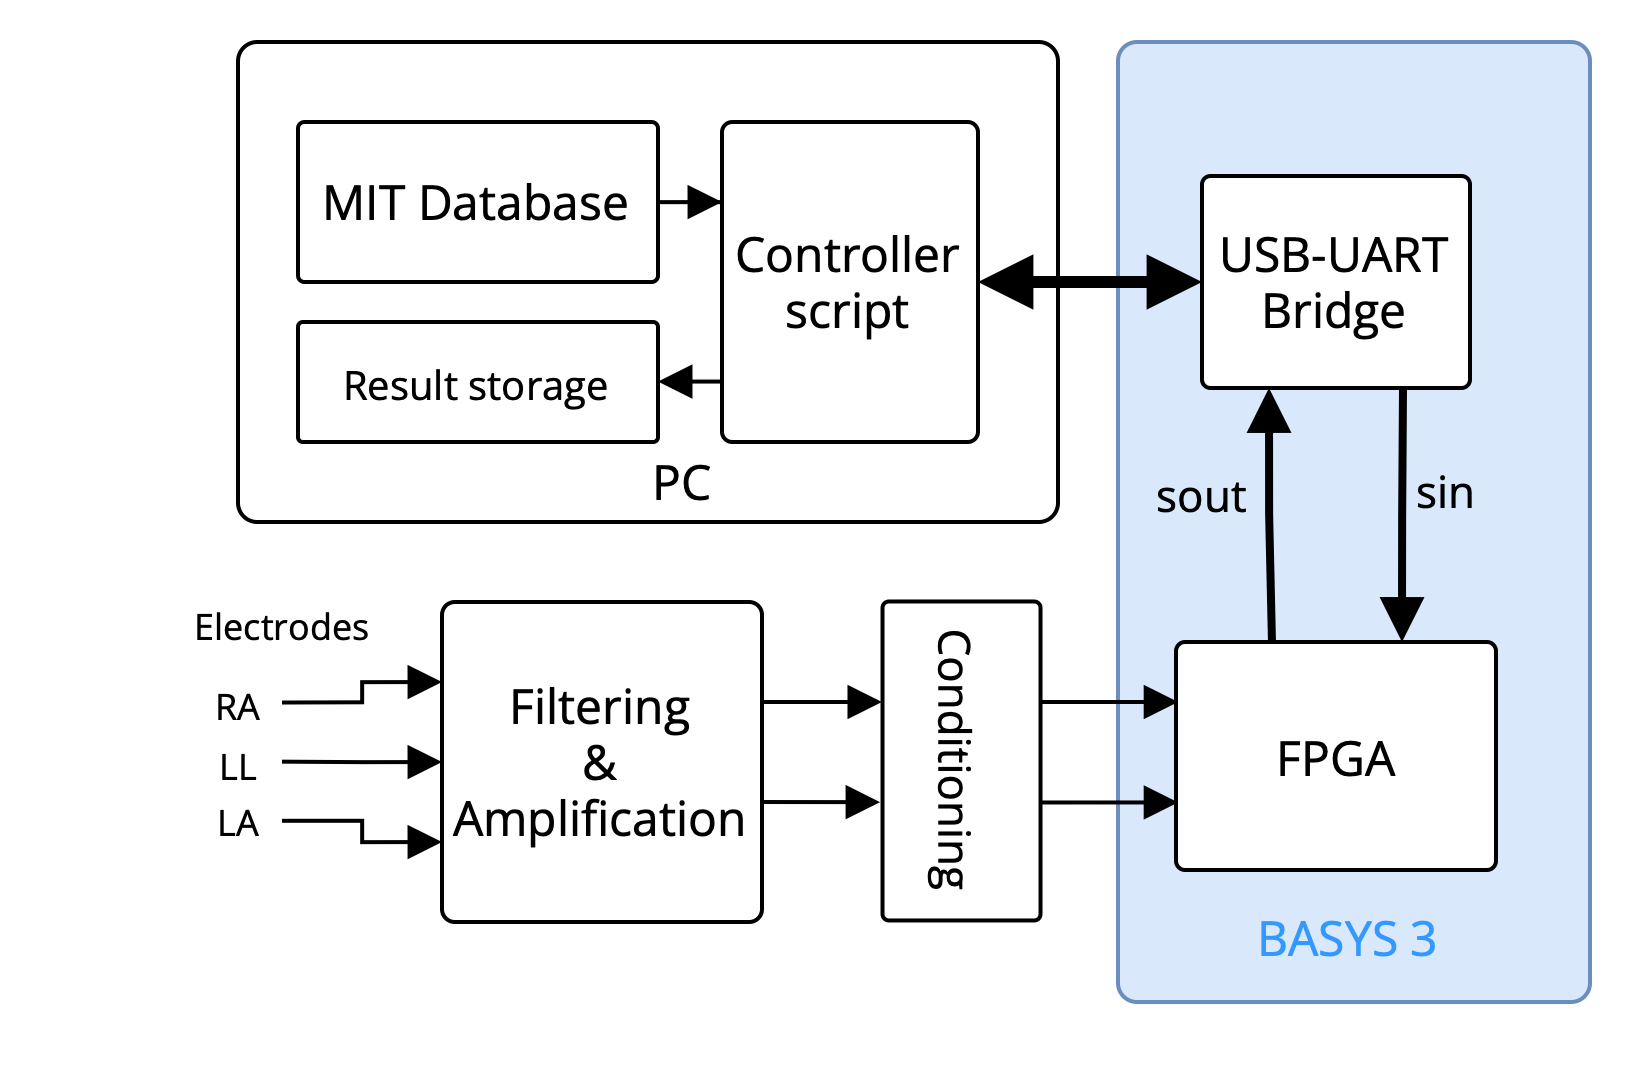

The diagram above was exported from draw.io. Its source (the exported page's mxGraphModel, read from the mxfile embedded in the PNG):
<mxGraphModel dx="879" dy="591" grid="1" gridSize="10" guides="1" tooltips="1" connect="1" arrows="1" fold="1" page="1" pageScale="1" pageWidth="827" pageHeight="1169" math="0" shadow="0">
  <root>
    <mxCell id="0" />
    <mxCell id="1" parent="0" />
    <mxCell id="2" value="" style="group" vertex="1" connectable="0" parent="1">
      <mxGeometry x="74" y="60" width="215" height="200" as="geometry" />
    </mxCell>
    <mxCell id="3" value="&lt;font data-font-src=&quot;https://fonts.googleapis.com/css?family=Open+Sans&quot; face=&quot;Open Sans&quot;&gt;PC&lt;/font&gt;" style="rounded=1;whiteSpace=wrap;html=1;movableLabel=1;arcSize=4;" vertex="1" parent="2">
      <mxGeometry x="-15" y="-20" width="205" height="120" as="geometry">
        <mxPoint x="9" y="50" as="offset" />
      </mxGeometry>
    </mxCell>
    <mxCell id="4" value="" style="edgeStyle=orthogonalEdgeStyle;rounded=0;orthogonalLoop=1;jettySize=auto;html=1;fontFamily=Open Sans;fontSource=https%3A%2F%2Ffonts.googleapis.com%2Fcss%3Ffamily%3DOpen%2BSans;entryX=0;entryY=0.25;entryDx=0;entryDy=0;endArrow=block;endFill=1;" edge="1" parent="2" source="5" target="7">
      <mxGeometry relative="1" as="geometry" />
    </mxCell>
    <mxCell id="5" value="&lt;font data-font-src=&quot;https://fonts.googleapis.com/css?family=Open+Sans&quot; face=&quot;Open Sans&quot;&gt;MIT Database&lt;/font&gt;" style="rounded=1;whiteSpace=wrap;html=1;arcSize=4;" vertex="1" parent="2">
      <mxGeometry width="90" height="40" as="geometry" />
    </mxCell>
    <mxCell id="6" value="&lt;font data-font-src=&quot;https://fonts.googleapis.com/css?family=Open+Sans&quot; face=&quot;Open Sans&quot; style=&quot;font-size: 10px&quot;&gt;Result storage&lt;/font&gt;" style="rounded=1;whiteSpace=wrap;html=1;arcSize=4;" vertex="1" parent="2">
      <mxGeometry y="50" width="90" height="30" as="geometry" />
    </mxCell>
    <mxCell id="7" value="&lt;font data-font-src=&quot;https://fonts.googleapis.com/css?family=Open+Sans&quot; face=&quot;Open Sans&quot;&gt;Controller&lt;br&gt;script&lt;br&gt;&lt;/font&gt;" style="rounded=1;whiteSpace=wrap;html=1;imageWidth=24;arcSize=4;" vertex="1" parent="2">
      <mxGeometry x="106" width="64" height="80" as="geometry" />
    </mxCell>
    <mxCell id="8" value="" style="edgeStyle=orthogonalEdgeStyle;rounded=0;orthogonalLoop=1;jettySize=auto;html=1;fontFamily=Open Sans;fontSource=https%3A%2F%2Ffonts.googleapis.com%2Fcss%3Ffamily%3DOpen%2BSans;entryX=0;entryY=0.25;entryDx=0;entryDy=0;startArrow=block;startFill=1;endArrow=none;endFill=0;" edge="1" parent="2">
      <mxGeometry relative="1" as="geometry">
        <mxPoint x="90" y="64.88999999999999" as="sourcePoint" />
        <mxPoint x="106" y="64.88999999999999" as="targetPoint" />
      </mxGeometry>
    </mxCell>
    <mxCell id="9" value="" style="group" vertex="1" connectable="0" parent="2">
      <mxGeometry x="-64" y="110" width="180" height="90" as="geometry" />
    </mxCell>
    <mxCell id="10" style="edgeStyle=orthogonalEdgeStyle;rounded=0;orthogonalLoop=1;jettySize=auto;html=1;exitX=0;exitY=0.75;exitDx=0;exitDy=0;fontSize=9;fontColor=#3399FF;startArrow=block;startFill=1;endArrow=none;endFill=0;" edge="1" parent="9" source="13">
      <mxGeometry relative="1" as="geometry">
        <mxPoint x="60" y="64.69565217391323" as="targetPoint" />
      </mxGeometry>
    </mxCell>
    <mxCell id="11" style="edgeStyle=orthogonalEdgeStyle;rounded=0;orthogonalLoop=1;jettySize=auto;html=1;exitX=0;exitY=0.5;exitDx=0;exitDy=0;fontSize=9;fontColor=#3399FF;startArrow=block;startFill=1;endArrow=none;endFill=0;" edge="1" parent="9" source="13">
      <mxGeometry relative="1" as="geometry">
        <mxPoint x="60" y="49.91304347826099" as="targetPoint" />
      </mxGeometry>
    </mxCell>
    <mxCell id="12" style="edgeStyle=orthogonalEdgeStyle;rounded=0;orthogonalLoop=1;jettySize=auto;html=1;exitX=0;exitY=0.25;exitDx=0;exitDy=0;fontSize=9;fontColor=#3399FF;startArrow=block;startFill=1;endArrow=none;endFill=0;" edge="1" parent="9" source="13">
      <mxGeometry relative="1" as="geometry">
        <mxPoint x="60" y="35.130434782608745" as="targetPoint" />
      </mxGeometry>
    </mxCell>
    <mxCell id="13" value="&lt;font face=&quot;Open Sans&quot;&gt;Filtering&lt;br&gt;&amp;amp;&lt;br&gt;Amplification&lt;br&gt;&lt;/font&gt;" style="rounded=1;whiteSpace=wrap;html=1;arcSize=4;" vertex="1" parent="9">
      <mxGeometry x="100" y="10" width="80" height="80" as="geometry" />
    </mxCell>
    <mxCell id="14" value="&lt;font data-font-src=&quot;https://fonts.googleapis.com/css?family=Open+Sans&quot; color=&quot;#000000&quot;&gt;RA&lt;/font&gt;" style="text;html=1;align=center;verticalAlign=middle;resizable=0;points=[];autosize=1;strokeColor=none;fillColor=none;fontSize=9;fontColor=#3399FF;fontFamily=Open Sans;fontSource=https%3A%2F%2Ffonts.googleapis.com%2Fcss%3Ffamily%3DOpen%2BSans;" vertex="1" parent="9">
      <mxGeometry x="34" y="26" width="30" height="20" as="geometry" />
    </mxCell>
    <mxCell id="15" value="&lt;font data-font-src=&quot;https://fonts.googleapis.com/css?family=Open+Sans&quot; color=&quot;#000000&quot;&gt;LL&lt;/font&gt;" style="text;html=1;align=center;verticalAlign=middle;resizable=0;points=[];autosize=1;strokeColor=none;fillColor=none;fontSize=9;fontColor=#3399FF;fontFamily=Open Sans;fontSource=https%3A%2F%2Ffonts.googleapis.com%2Fcss%3Ffamily%3DOpen%2BSans;" vertex="1" parent="9">
      <mxGeometry x="39" y="41" width="20" height="20" as="geometry" />
    </mxCell>
    <mxCell id="16" value="&lt;font data-font-src=&quot;https://fonts.googleapis.com/css?family=Open+Sans&quot; face=&quot;Open Sans&quot; color=&quot;#000000&quot;&gt;LA&lt;/font&gt;" style="text;html=1;align=center;verticalAlign=middle;resizable=0;points=[];autosize=1;strokeColor=none;fillColor=none;fontSize=9;fontColor=#3399FF;" vertex="1" parent="9">
      <mxGeometry x="34" y="55" width="30" height="20" as="geometry" />
    </mxCell>
    <mxCell id="17" value="&lt;font data-font-src=&quot;https://fonts.googleapis.com/css?family=Open+Sans&quot; style=&quot;font-size: 9px;&quot;&gt;Electrodes&lt;/font&gt;" style="text;html=1;align=center;verticalAlign=middle;resizable=0;points=[];autosize=1;strokeColor=none;fillColor=none;fontFamily=Open Sans;fontSource=https%3A%2F%2Ffonts.googleapis.com%2Fcss%3Ffamily%3DOpen%2BSans;fontSize=9;" vertex="1" parent="9">
      <mxGeometry x="30" y="6" width="60" height="20" as="geometry" />
    </mxCell>
    <mxCell id="18" value="&lt;font style=&quot;font-size: 11px;&quot; face=&quot;Open Sans&quot;&gt;Conditioning&lt;/font&gt;" style="rounded=1;whiteSpace=wrap;html=1;arcSize=4;rotation=90;" vertex="1" parent="2">
      <mxGeometry x="126" y="140" width="79.75" height="39.5" as="geometry" />
    </mxCell>
    <mxCell id="19" style="edgeStyle=orthogonalEdgeStyle;rounded=0;orthogonalLoop=1;jettySize=auto;html=1;endArrow=block;endFill=1;entryX=0.006;entryY=0.261;entryDx=0;entryDy=0;entryPerimeter=0;" edge="1" parent="1">
      <mxGeometry relative="1" as="geometry">
        <mxPoint x="190" y="230" as="sourcePoint" />
        <mxPoint x="219.51" y="229.61700000000008" as="targetPoint" />
        <Array as="points" />
      </mxGeometry>
    </mxCell>
    <mxCell id="20" style="edgeStyle=orthogonalEdgeStyle;rounded=0;orthogonalLoop=1;jettySize=auto;html=1;endArrow=block;endFill=1;entryX=0.006;entryY=0.261;entryDx=0;entryDy=0;entryPerimeter=0;" edge="1" parent="1">
      <mxGeometry relative="1" as="geometry">
        <mxPoint x="190" y="205" as="sourcePoint" />
        <mxPoint x="219.99" y="204.99700000000007" as="targetPoint" />
      </mxGeometry>
    </mxCell>
    <mxCell id="21" value="Pmod" style="text;html=1;align=center;verticalAlign=middle;resizable=0;points=[];autosize=1;strokeColor=none;fillColor=none;" vertex="1" parent="1">
      <mxGeometry x="279" y="195" width="50" height="20" as="geometry" />
    </mxCell>
    <mxCell id="22" value="&lt;font data-font-src=&quot;https://fonts.googleapis.com/css?family=Open+Sans&quot; face=&quot;Open Sans&quot; color=&quot;#3399ff&quot;&gt;BASYS 3&lt;/font&gt;" style="rounded=1;whiteSpace=wrap;html=1;spacingBottom=73;fillColor=#dae8fc;strokeColor=#6c8ebf;movableLabel=1;arcSize=4;" vertex="1" parent="1">
      <mxGeometry x="279" y="40" width="118" height="240" as="geometry">
        <mxPoint x="-1" y="141" as="offset" />
      </mxGeometry>
    </mxCell>
    <mxCell id="23" style="edgeStyle=orthogonalEdgeStyle;rounded=0;orthogonalLoop=1;jettySize=auto;html=1;entryX=0.75;entryY=1;entryDx=0;entryDy=0;fontFamily=Open Sans;fontSource=https%3A%2F%2Ffonts.googleapis.com%2Fcss%3Ffamily%3DOpen%2BSans;startArrow=block;startFill=1;endArrow=none;endFill=0;strokeWidth=2;fillColor=default;" edge="1" target="28" parent="1">
      <mxGeometry relative="1" as="geometry">
        <mxPoint x="350" y="190" as="sourcePoint" />
      </mxGeometry>
    </mxCell>
    <mxCell id="24" value="sin" style="edgeLabel;html=1;align=center;verticalAlign=middle;resizable=0;points=[];fontFamily=Open Sans;labelBackgroundColor=none;" vertex="1" connectable="0" parent="23">
      <mxGeometry x="0.1791" relative="1" as="geometry">
        <mxPoint x="10" y="-1" as="offset" />
      </mxGeometry>
    </mxCell>
    <mxCell id="25" value="&lt;font data-font-src=&quot;https://fonts.googleapis.com/css?family=Open+Sans&quot; face=&quot;Open Sans&quot;&gt;FPGA&lt;/font&gt;" style="rounded=1;whiteSpace=wrap;html=1;arcSize=4;" vertex="1" parent="1">
      <mxGeometry x="293.5" y="190" width="80" height="57" as="geometry" />
    </mxCell>
    <mxCell id="26" style="edgeStyle=orthogonalEdgeStyle;rounded=0;orthogonalLoop=1;jettySize=auto;html=1;exitX=0.25;exitY=1;exitDx=0;exitDy=0;entryX=0.3;entryY=0.007;entryDx=0;entryDy=0;fontFamily=Open Sans;fontSource=https%3A%2F%2Ffonts.googleapis.com%2Fcss%3Ffamily%3DOpen%2BSans;startArrow=block;startFill=1;endArrow=none;endFill=0;strokeWidth=2;fillColor=default;entryPerimeter=0;" edge="1" source="28" target="25" parent="1">
      <mxGeometry relative="1" as="geometry" />
    </mxCell>
    <mxCell id="27" value="sout" style="edgeLabel;html=1;align=center;verticalAlign=middle;resizable=0;points=[];fontFamily=Open Sans;labelBackgroundColor=none;" vertex="1" connectable="0" parent="26">
      <mxGeometry x="-0.2839" relative="1" as="geometry">
        <mxPoint x="-17" y="3" as="offset" />
      </mxGeometry>
    </mxCell>
    <mxCell id="28" value="&lt;font data-font-src=&quot;https://fonts.googleapis.com/css?family=Open+Sans&quot; face=&quot;Open Sans&quot;&gt;USB-UART&lt;br&gt;Bridge&lt;/font&gt;" style="rounded=1;whiteSpace=wrap;html=1;fontFamily=Lucida Console;arcSize=4;" vertex="1" parent="1">
      <mxGeometry x="300" y="73.5" width="67" height="53" as="geometry" />
    </mxCell>
    <mxCell id="29" style="edgeStyle=orthogonalEdgeStyle;rounded=0;orthogonalLoop=1;jettySize=auto;html=1;exitX=0.5;exitY=1;exitDx=0;exitDy=0;fontFamily=Open Sans;fontSource=https%3A%2F%2Ffonts.googleapis.com%2Fcss%3Ffamily%3DOpen%2BSans;startArrow=classic;startFill=1;endArrow=none;endFill=0;strokeWidth=2;fillColor=default;" edge="1" source="22" target="22" parent="1">
      <mxGeometry relative="1" as="geometry" />
    </mxCell>
    <mxCell id="30" style="edgeStyle=orthogonalEdgeStyle;rounded=0;orthogonalLoop=1;jettySize=auto;html=1;exitX=1;exitY=0.5;exitDx=0;exitDy=0;entryX=0;entryY=0.5;entryDx=0;entryDy=0;fontFamily=Open Sans;fontSource=https%3A%2F%2Ffonts.googleapis.com%2Fcss%3Ffamily%3DOpen%2BSans;startArrow=block;startFill=1;strokeWidth=3;endArrow=block;endFill=1;" edge="1" source="7" target="28" parent="1">
      <mxGeometry relative="1" as="geometry" />
    </mxCell>
    <mxCell id="31" style="edgeStyle=orthogonalEdgeStyle;rounded=0;orthogonalLoop=1;jettySize=auto;html=1;endArrow=block;endFill=1;entryX=0.006;entryY=0.261;entryDx=0;entryDy=0;entryPerimeter=0;" edge="1" target="25" parent="1">
      <mxGeometry relative="1" as="geometry">
        <mxPoint x="260" y="205" as="sourcePoint" />
        <mxPoint x="250" y="210" as="targetPoint" />
      </mxGeometry>
    </mxCell>
    <mxCell id="32" style="edgeStyle=orthogonalEdgeStyle;rounded=0;orthogonalLoop=1;jettySize=auto;html=1;endArrow=block;endFill=1;entryX=0.006;entryY=0.261;entryDx=0;entryDy=0;entryPerimeter=0;" edge="1" parent="1">
      <mxGeometry relative="1" as="geometry">
        <mxPoint x="260" y="230.12000000000012" as="sourcePoint" />
        <mxPoint x="293.98" y="229.99700000000007" as="targetPoint" />
      </mxGeometry>
    </mxCell>
  </root>
</mxGraphModel>